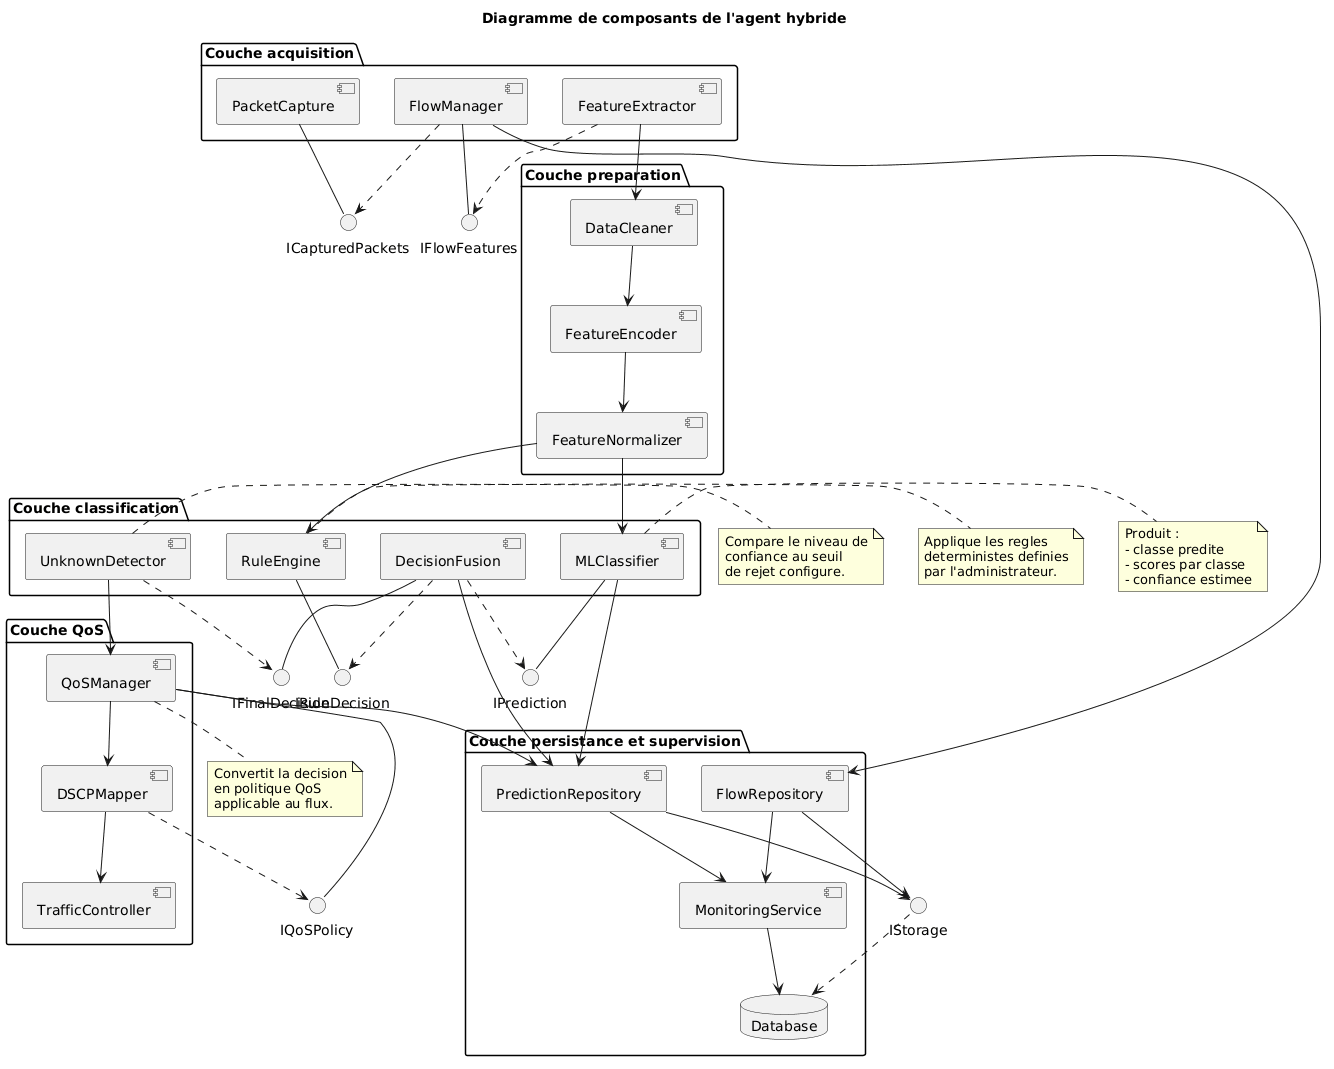

The diagram above was rendered by PlantUML. Its source (embedded in the PNG):
@startuml
title Diagramme de composants de l'agent hybride

skinparam backgroundColor white
skinparam componentStyle uml2
skinparam shadowing false
skinparam defaultFontName Arial

package "Couche acquisition" {
    component "PacketCapture" as PC
    component "FlowManager" as FM
    component "FeatureExtractor" as FE
}

package "Couche preparation" {
    component "DataCleaner" as DC
    component "FeatureEncoder" as ENC
    component "FeatureNormalizer" as NORM
}

package "Couche classification" {
    component "MLClassifier" as ML
    component "RuleEngine" as RE
    component "DecisionFusion" as DF
    component "UnknownDetector" as UD
}

package "Couche QoS" {
    component "QoSManager" as QM
    component "DSCPMapper" as DM
    component "TrafficController" as TC
}

package "Couche persistance et supervision" {
    component "FlowRepository" as FR
    component "PredictionRepository" as PR
    component "MonitoringService" as MS
    database "Database" as DB
}

interface "ICapturedPackets" as I1
interface "IFlowFeatures" as I2
interface "IPrediction" as I3
interface "IRuleDecision" as I4
interface "IFinalDecision" as I5
interface "IQoSPolicy" as I6
interface "IStorage" as I7

PC - I1
FM ..> I1
FM - I2
FE ..> I2
FE --> DC
DC --> ENC
ENC --> NORM

NORM --> ML
NORM --> RE

ML - I3
DF ..> I3
RE - I4
DF ..> I4

DF - I5
UD ..> I5
UD --> QM

QM - I6
DM ..> I6
QM --> DM
DM --> TC

FM --> FR
ML --> PR
DF --> PR
QM --> PR

FR --> I7
PR --> I7
I7 ..> DB

FR --> MS
PR --> MS
MS --> DB

note right of ML
Produit :
- classe predite
- scores par classe
- confiance estimee
end note

note right of RE
Applique les regles
deterministes definies
par l'administrateur.
end note

note right of UD
Compare le niveau de
confiance au seuil
de rejet configure.
end note

note bottom of QM
Convertit la decision
en politique QoS
applicable au flux.
end note
@enduml